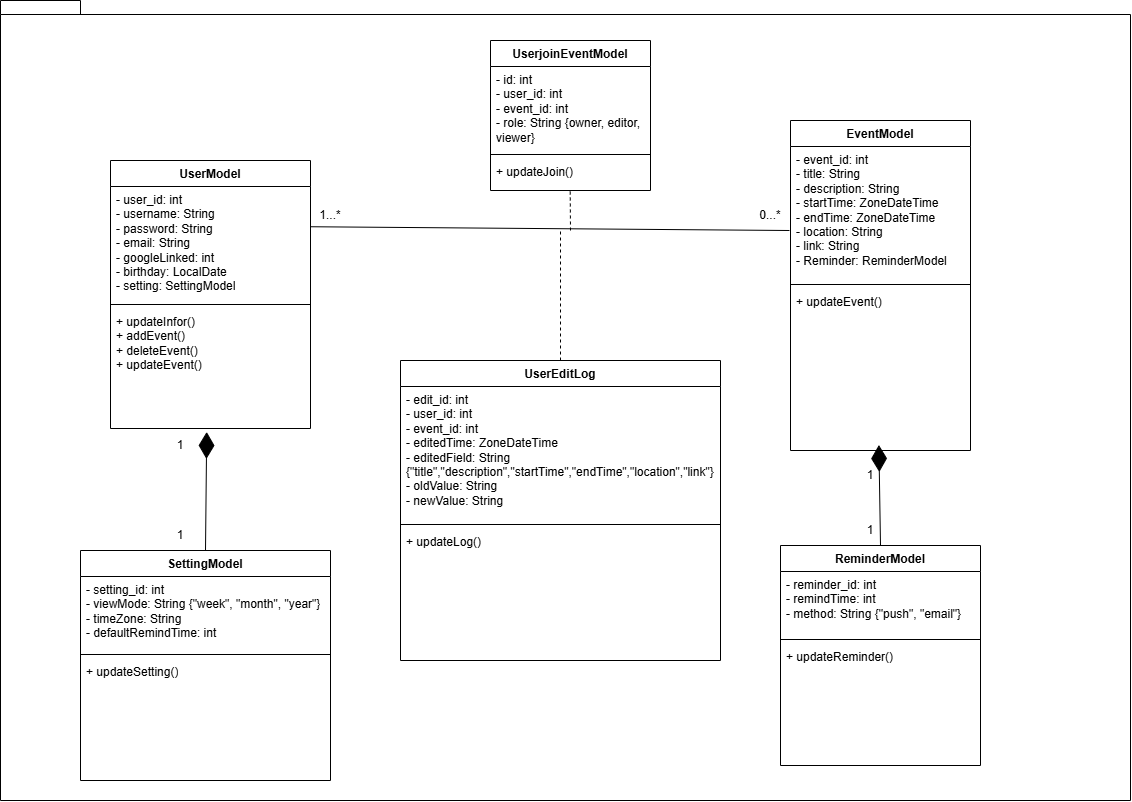

The diagram above was exported from draw.io. Its source (the exported page's mxGraphModel, read from the mxfile embedded in the PNG):
<mxGraphModel dx="2696" dy="1389" grid="1" gridSize="10" guides="1" tooltips="1" connect="1" arrows="1" fold="1" page="1" pageScale="1" pageWidth="827" pageHeight="1169" math="0" shadow="0" adaptiveColors="simple">
  <root>
    <mxCell id="0" />
    <mxCell id="1" parent="0" />
    <mxCell id="gEbOzgG66HOt_zcKLP9L-1" value="" style="shape=folder;fontStyle=1;spacingTop=10;tabWidth=40;tabHeight=14;tabPosition=left;html=1;whiteSpace=wrap;" vertex="1" parent="1">
      <mxGeometry x="260" y="200" width="1130" height="800" as="geometry" />
    </mxCell>
    <mxCell id="gEbOzgG66HOt_zcKLP9L-2" value="UserModel" style="swimlane;fontStyle=1;align=center;verticalAlign=top;childLayout=stackLayout;horizontal=1;startSize=26;horizontalStack=0;resizeParent=1;resizeParentMax=0;resizeLast=0;collapsible=1;marginBottom=0;whiteSpace=wrap;html=1;" vertex="1" parent="1">
      <mxGeometry x="370" y="360" width="200" height="268" as="geometry" />
    </mxCell>
    <mxCell id="gEbOzgG66HOt_zcKLP9L-3" value="- user_id: int&lt;div&gt;- username: String&lt;/div&gt;&lt;div&gt;- password: String&lt;/div&gt;&lt;div&gt;- email: String&lt;/div&gt;&lt;div&gt;- googleLinked: int&lt;/div&gt;&lt;div&gt;- birthday: LocalDate&lt;/div&gt;&lt;div&gt;- setting: SettingModel&lt;/div&gt;&lt;div&gt;&lt;br&gt;&lt;/div&gt;&lt;div&gt;&lt;br&gt;&lt;/div&gt;" style="text;strokeColor=none;fillColor=none;align=left;verticalAlign=top;spacingLeft=4;spacingRight=4;overflow=hidden;rotatable=0;points=[[0,0.5],[1,0.5]];portConstraint=eastwest;whiteSpace=wrap;html=1;" vertex="1" parent="gEbOzgG66HOt_zcKLP9L-2">
      <mxGeometry y="26" width="200" height="114" as="geometry" />
    </mxCell>
    <mxCell id="gEbOzgG66HOt_zcKLP9L-4" value="" style="line;strokeWidth=1;fillColor=none;align=left;verticalAlign=middle;spacingTop=-1;spacingLeft=3;spacingRight=3;rotatable=0;labelPosition=right;points=[];portConstraint=eastwest;strokeColor=inherit;" vertex="1" parent="gEbOzgG66HOt_zcKLP9L-2">
      <mxGeometry y="140" width="200" height="8" as="geometry" />
    </mxCell>
    <mxCell id="gEbOzgG66HOt_zcKLP9L-5" value="+ updateInfor()&lt;div&gt;+ addEvent()&lt;/div&gt;&lt;div&gt;+ deleteEvent()&lt;/div&gt;&lt;div&gt;+ updateEvent()&lt;/div&gt;&lt;div&gt;&lt;br&gt;&lt;/div&gt;&lt;div&gt;&lt;br&gt;&lt;/div&gt;" style="text;strokeColor=none;fillColor=none;align=left;verticalAlign=top;spacingLeft=4;spacingRight=4;overflow=hidden;rotatable=0;points=[[0,0.5],[1,0.5]];portConstraint=eastwest;whiteSpace=wrap;html=1;" vertex="1" parent="gEbOzgG66HOt_zcKLP9L-2">
      <mxGeometry y="148" width="200" height="120" as="geometry" />
    </mxCell>
    <mxCell id="gEbOzgG66HOt_zcKLP9L-6" value="SettingModel" style="swimlane;fontStyle=1;align=center;verticalAlign=top;childLayout=stackLayout;horizontal=1;startSize=26;horizontalStack=0;resizeParent=1;resizeParentMax=0;resizeLast=0;collapsible=1;marginBottom=0;whiteSpace=wrap;html=1;" vertex="1" parent="1">
      <mxGeometry x="340" y="750" width="250" height="230" as="geometry" />
    </mxCell>
    <mxCell id="gEbOzgG66HOt_zcKLP9L-7" value="&lt;div&gt;- setting_id: int&lt;/div&gt;&lt;div&gt;- viewMode: String {&quot;week&quot;, &quot;month&quot;, &quot;year&quot;}&lt;/div&gt;&lt;div&gt;- timeZone: String&lt;/div&gt;&lt;div&gt;- defaultRemindTime: int&lt;/div&gt;" style="text;strokeColor=none;fillColor=none;align=left;verticalAlign=top;spacingLeft=4;spacingRight=4;overflow=hidden;rotatable=0;points=[[0,0.5],[1,0.5]];portConstraint=eastwest;whiteSpace=wrap;html=1;" vertex="1" parent="gEbOzgG66HOt_zcKLP9L-6">
      <mxGeometry y="26" width="250" height="74" as="geometry" />
    </mxCell>
    <mxCell id="gEbOzgG66HOt_zcKLP9L-8" value="" style="line;strokeWidth=1;fillColor=none;align=left;verticalAlign=middle;spacingTop=-1;spacingLeft=3;spacingRight=3;rotatable=0;labelPosition=right;points=[];portConstraint=eastwest;strokeColor=inherit;" vertex="1" parent="gEbOzgG66HOt_zcKLP9L-6">
      <mxGeometry y="100" width="250" height="8" as="geometry" />
    </mxCell>
    <mxCell id="gEbOzgG66HOt_zcKLP9L-9" value="+ updateSetting()" style="text;strokeColor=none;fillColor=none;align=left;verticalAlign=top;spacingLeft=4;spacingRight=4;overflow=hidden;rotatable=0;points=[[0,0.5],[1,0.5]];portConstraint=eastwest;whiteSpace=wrap;html=1;" vertex="1" parent="gEbOzgG66HOt_zcKLP9L-6">
      <mxGeometry y="108" width="250" height="122" as="geometry" />
    </mxCell>
    <mxCell id="gEbOzgG66HOt_zcKLP9L-10" value="EventModel" style="swimlane;fontStyle=1;align=center;verticalAlign=top;childLayout=stackLayout;horizontal=1;startSize=26;horizontalStack=0;resizeParent=1;resizeParentMax=0;resizeLast=0;collapsible=1;marginBottom=0;whiteSpace=wrap;html=1;" vertex="1" parent="1">
      <mxGeometry x="1050" y="320" width="180" height="330" as="geometry" />
    </mxCell>
    <mxCell id="gEbOzgG66HOt_zcKLP9L-11" value="- event_id: int&lt;div&gt;- title: String&lt;/div&gt;&lt;div&gt;- description: String&lt;/div&gt;&lt;div&gt;- startTime: ZoneDateTime&lt;/div&gt;&lt;div&gt;- endTime: ZoneDateTime&lt;/div&gt;&lt;div&gt;- location: String&lt;/div&gt;&lt;div&gt;- link: String&lt;/div&gt;&lt;div&gt;- Reminder: ReminderModel&lt;/div&gt;" style="text;strokeColor=none;fillColor=none;align=left;verticalAlign=top;spacingLeft=4;spacingRight=4;overflow=hidden;rotatable=0;points=[[0,0.5],[1,0.5]];portConstraint=eastwest;whiteSpace=wrap;html=1;" vertex="1" parent="gEbOzgG66HOt_zcKLP9L-10">
      <mxGeometry y="26" width="180" height="134" as="geometry" />
    </mxCell>
    <mxCell id="gEbOzgG66HOt_zcKLP9L-12" value="" style="line;strokeWidth=1;fillColor=none;align=left;verticalAlign=middle;spacingTop=-1;spacingLeft=3;spacingRight=3;rotatable=0;labelPosition=right;points=[];portConstraint=eastwest;strokeColor=inherit;" vertex="1" parent="gEbOzgG66HOt_zcKLP9L-10">
      <mxGeometry y="160" width="180" height="8" as="geometry" />
    </mxCell>
    <mxCell id="gEbOzgG66HOt_zcKLP9L-13" value="+ updateEvent()" style="text;strokeColor=none;fillColor=none;align=left;verticalAlign=top;spacingLeft=4;spacingRight=4;overflow=hidden;rotatable=0;points=[[0,0.5],[1,0.5]];portConstraint=eastwest;whiteSpace=wrap;html=1;" vertex="1" parent="gEbOzgG66HOt_zcKLP9L-10">
      <mxGeometry y="168" width="180" height="162" as="geometry" />
    </mxCell>
    <mxCell id="gEbOzgG66HOt_zcKLP9L-14" value="ReminderModel" style="swimlane;fontStyle=1;align=center;verticalAlign=top;childLayout=stackLayout;horizontal=1;startSize=26;horizontalStack=0;resizeParent=1;resizeParentMax=0;resizeLast=0;collapsible=1;marginBottom=0;whiteSpace=wrap;html=1;" vertex="1" parent="1">
      <mxGeometry x="1040" y="745" width="200" height="220" as="geometry" />
    </mxCell>
    <mxCell id="gEbOzgG66HOt_zcKLP9L-15" value="- reminder_id: int&lt;div&gt;- remindTime: int&lt;/div&gt;&lt;div&gt;- method: String {&quot;push&quot;, &quot;email&quot;}&lt;/div&gt;&lt;div&gt;&lt;br&gt;&lt;/div&gt;&lt;div&gt;&lt;br&gt;&lt;/div&gt;" style="text;strokeColor=none;fillColor=none;align=left;verticalAlign=top;spacingLeft=4;spacingRight=4;overflow=hidden;rotatable=0;points=[[0,0.5],[1,0.5]];portConstraint=eastwest;whiteSpace=wrap;html=1;" vertex="1" parent="gEbOzgG66HOt_zcKLP9L-14">
      <mxGeometry y="26" width="200" height="64" as="geometry" />
    </mxCell>
    <mxCell id="gEbOzgG66HOt_zcKLP9L-16" value="" style="line;strokeWidth=1;fillColor=none;align=left;verticalAlign=middle;spacingTop=-1;spacingLeft=3;spacingRight=3;rotatable=0;labelPosition=right;points=[];portConstraint=eastwest;strokeColor=inherit;" vertex="1" parent="gEbOzgG66HOt_zcKLP9L-14">
      <mxGeometry y="90" width="200" height="8" as="geometry" />
    </mxCell>
    <mxCell id="gEbOzgG66HOt_zcKLP9L-17" value="+ updateReminder()" style="text;strokeColor=none;fillColor=none;align=left;verticalAlign=top;spacingLeft=4;spacingRight=4;overflow=hidden;rotatable=0;points=[[0,0.5],[1,0.5]];portConstraint=eastwest;whiteSpace=wrap;html=1;" vertex="1" parent="gEbOzgG66HOt_zcKLP9L-14">
      <mxGeometry y="98" width="200" height="122" as="geometry" />
    </mxCell>
    <mxCell id="gEbOzgG66HOt_zcKLP9L-18" value="UserjoinEventModel" style="swimlane;fontStyle=1;align=center;verticalAlign=top;childLayout=stackLayout;horizontal=1;startSize=26;horizontalStack=0;resizeParent=1;resizeParentMax=0;resizeLast=0;collapsible=1;marginBottom=0;whiteSpace=wrap;html=1;" vertex="1" parent="1">
      <mxGeometry x="750" y="240" width="160" height="150" as="geometry" />
    </mxCell>
    <mxCell id="gEbOzgG66HOt_zcKLP9L-19" value="&lt;div&gt;- id: int&lt;/div&gt;&lt;div&gt;- user_id: int&lt;/div&gt;&lt;div&gt;- event_id: int&lt;/div&gt;&lt;div&gt;- role: String {owner, editor, viewer}&lt;/div&gt;" style="text;strokeColor=none;fillColor=none;align=left;verticalAlign=top;spacingLeft=4;spacingRight=4;overflow=hidden;rotatable=0;points=[[0,0.5],[1,0.5]];portConstraint=eastwest;whiteSpace=wrap;html=1;" vertex="1" parent="gEbOzgG66HOt_zcKLP9L-18">
      <mxGeometry y="26" width="160" height="84" as="geometry" />
    </mxCell>
    <mxCell id="gEbOzgG66HOt_zcKLP9L-20" value="" style="line;strokeWidth=1;fillColor=none;align=left;verticalAlign=middle;spacingTop=-1;spacingLeft=3;spacingRight=3;rotatable=0;labelPosition=right;points=[];portConstraint=eastwest;strokeColor=inherit;" vertex="1" parent="gEbOzgG66HOt_zcKLP9L-18">
      <mxGeometry y="110" width="160" height="8" as="geometry" />
    </mxCell>
    <mxCell id="gEbOzgG66HOt_zcKLP9L-21" value="+ updateJoin()" style="text;strokeColor=none;fillColor=none;align=left;verticalAlign=top;spacingLeft=4;spacingRight=4;overflow=hidden;rotatable=0;points=[[0,0.5],[1,0.5]];portConstraint=eastwest;whiteSpace=wrap;html=1;" vertex="1" parent="gEbOzgG66HOt_zcKLP9L-18">
      <mxGeometry y="118" width="160" height="32" as="geometry" />
    </mxCell>
    <mxCell id="gEbOzgG66HOt_zcKLP9L-22" value="UserEditLog" style="swimlane;fontStyle=1;align=center;verticalAlign=top;childLayout=stackLayout;horizontal=1;startSize=26;horizontalStack=0;resizeParent=1;resizeParentMax=0;resizeLast=0;collapsible=1;marginBottom=0;whiteSpace=wrap;html=1;" vertex="1" parent="1">
      <mxGeometry x="660" y="560" width="320" height="300" as="geometry" />
    </mxCell>
    <mxCell id="gEbOzgG66HOt_zcKLP9L-23" value="&lt;div&gt;- edit_id: int&lt;/div&gt;&lt;div&gt;- user_id: int&lt;/div&gt;&lt;div&gt;- event_id: int&lt;/div&gt;&lt;div&gt;- editedTime: ZoneDateTime&lt;/div&gt;&lt;div&gt;- editedField: String {&quot;title&quot;,&quot;description&quot;,&quot;startTime&quot;,&quot;endTime&quot;,&quot;location&quot;,&quot;link&quot;}&lt;/div&gt;&lt;div&gt;- oldValue: String&lt;/div&gt;&lt;div&gt;- newValue: String&lt;/div&gt;" style="text;strokeColor=none;fillColor=none;align=left;verticalAlign=top;spacingLeft=4;spacingRight=4;overflow=hidden;rotatable=0;points=[[0,0.5],[1,0.5]];portConstraint=eastwest;whiteSpace=wrap;html=1;" vertex="1" parent="gEbOzgG66HOt_zcKLP9L-22">
      <mxGeometry y="26" width="320" height="134" as="geometry" />
    </mxCell>
    <mxCell id="gEbOzgG66HOt_zcKLP9L-24" value="" style="line;strokeWidth=1;fillColor=none;align=left;verticalAlign=middle;spacingTop=-1;spacingLeft=3;spacingRight=3;rotatable=0;labelPosition=right;points=[];portConstraint=eastwest;strokeColor=inherit;" vertex="1" parent="gEbOzgG66HOt_zcKLP9L-22">
      <mxGeometry y="160" width="320" height="8" as="geometry" />
    </mxCell>
    <mxCell id="gEbOzgG66HOt_zcKLP9L-25" value="+ updateLog()" style="text;strokeColor=none;fillColor=none;align=left;verticalAlign=top;spacingLeft=4;spacingRight=4;overflow=hidden;rotatable=0;points=[[0,0.5],[1,0.5]];portConstraint=eastwest;whiteSpace=wrap;html=1;" vertex="1" parent="gEbOzgG66HOt_zcKLP9L-22">
      <mxGeometry y="168" width="320" height="132" as="geometry" />
    </mxCell>
    <mxCell id="gEbOzgG66HOt_zcKLP9L-39" value="" style="endArrow=diamondThin;endFill=1;endSize=24;html=1;rounded=0;exitX=0.5;exitY=0;exitDx=0;exitDy=0;entryX=0.481;entryY=1.029;entryDx=0;entryDy=0;entryPerimeter=0;" edge="1" parent="1" source="gEbOzgG66HOt_zcKLP9L-6" target="gEbOzgG66HOt_zcKLP9L-5">
      <mxGeometry width="160" relative="1" as="geometry">
        <mxPoint x="520" y="820" as="sourcePoint" />
        <mxPoint x="680" y="820" as="targetPoint" />
      </mxGeometry>
    </mxCell>
    <mxCell id="gEbOzgG66HOt_zcKLP9L-40" value="1" style="text;html=1;align=center;verticalAlign=middle;whiteSpace=wrap;rounded=0;" vertex="1" parent="1">
      <mxGeometry x="410" y="630" width="60" height="30" as="geometry" />
    </mxCell>
    <mxCell id="gEbOzgG66HOt_zcKLP9L-42" value="1" style="text;html=1;align=center;verticalAlign=middle;whiteSpace=wrap;rounded=0;" vertex="1" parent="1">
      <mxGeometry x="410" y="720" width="60" height="30" as="geometry" />
    </mxCell>
    <mxCell id="gEbOzgG66HOt_zcKLP9L-44" value="" style="endArrow=diamondThin;endFill=1;endSize=24;html=1;rounded=0;exitX=0.5;exitY=0;exitDx=0;exitDy=0;entryX=0.491;entryY=0.966;entryDx=0;entryDy=0;entryPerimeter=0;" edge="1" parent="1" source="gEbOzgG66HOt_zcKLP9L-14" target="gEbOzgG66HOt_zcKLP9L-13">
      <mxGeometry width="160" relative="1" as="geometry">
        <mxPoint x="1140" y="715" as="sourcePoint" />
        <mxPoint x="1137" y="621" as="targetPoint" />
      </mxGeometry>
    </mxCell>
    <mxCell id="gEbOzgG66HOt_zcKLP9L-46" value="1" style="text;html=1;align=center;verticalAlign=middle;whiteSpace=wrap;rounded=0;" vertex="1" parent="1">
      <mxGeometry x="1100" y="715" width="60" height="30" as="geometry" />
    </mxCell>
    <mxCell id="gEbOzgG66HOt_zcKLP9L-52" value="" style="endArrow=none;html=1;rounded=0;exitX=0.998;exitY=0.408;exitDx=0;exitDy=0;exitPerimeter=0;entryX=-0.008;entryY=0.599;entryDx=0;entryDy=0;entryPerimeter=0;" edge="1" parent="1">
      <mxGeometry width="50" height="50" relative="1" as="geometry">
        <mxPoint x="570.0000000000001" y="426.2420000000001" as="sourcePoint" />
        <mxPoint x="1048.9600000000005" y="429.996" as="targetPoint" />
      </mxGeometry>
    </mxCell>
    <mxCell id="gEbOzgG66HOt_zcKLP9L-54" value="0...*" style="text;html=1;align=center;verticalAlign=middle;whiteSpace=wrap;rounded=0;" vertex="1" parent="1">
      <mxGeometry x="1000" y="400" width="60" height="30" as="geometry" />
    </mxCell>
    <mxCell id="gEbOzgG66HOt_zcKLP9L-55" value="1...*" style="text;html=1;align=center;verticalAlign=middle;whiteSpace=wrap;rounded=0;" vertex="1" parent="1">
      <mxGeometry x="560" y="400" width="60" height="30" as="geometry" />
    </mxCell>
    <mxCell id="gEbOzgG66HOt_zcKLP9L-56" value="" style="endArrow=none;dashed=1;html=1;rounded=0;entryX=0.498;entryY=0.955;entryDx=0;entryDy=0;entryPerimeter=0;" edge="1" parent="1" target="gEbOzgG66HOt_zcKLP9L-21">
      <mxGeometry width="50" height="50" relative="1" as="geometry">
        <mxPoint x="830" y="430" as="sourcePoint" />
        <mxPoint x="860" y="540" as="targetPoint" />
      </mxGeometry>
    </mxCell>
    <mxCell id="gEbOzgG66HOt_zcKLP9L-60" value="" style="endArrow=none;dashed=1;html=1;rounded=0;exitX=0.5;exitY=0;exitDx=0;exitDy=0;" edge="1" parent="1" source="gEbOzgG66HOt_zcKLP9L-22">
      <mxGeometry width="50" height="50" relative="1" as="geometry">
        <mxPoint x="840" y="471" as="sourcePoint" />
        <mxPoint x="820" y="430" as="targetPoint" />
      </mxGeometry>
    </mxCell>
    <mxCell id="gEbOzgG66HOt_zcKLP9L-61" value="1" style="text;html=1;align=center;verticalAlign=middle;whiteSpace=wrap;rounded=0;" vertex="1" parent="1">
      <mxGeometry x="1100" y="660" width="60" height="30" as="geometry" />
    </mxCell>
  </root>
</mxGraphModel>